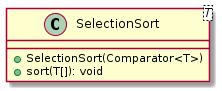

The diagram above was rendered by PlantUML. Its source (embedded in the PNG):
@startuml

    class SelectionSort<T> {
        +SelectionSort(Comparator<T>)
        +sort(T[]): void
    }

@enduml